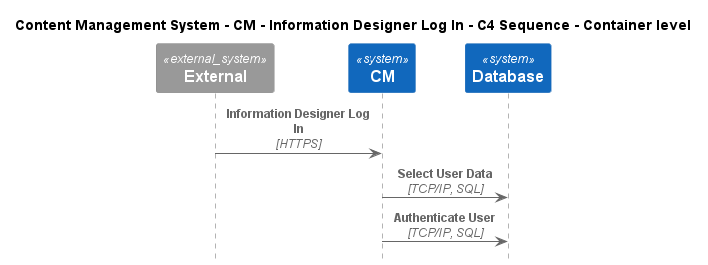

The diagram above was rendered by PlantUML. Its source (embedded in the PNG):
@startuml
!include ..\..\..\..\..\.c4s\C4_Sequence.puml

title Content Management System - CM - Information Designer Log In - C4 Sequence - Container level

System_Ext(C4InterFlow.SoftwareSystems.ExternalSystem, "External", "")
System(ContentManagementSystem.SoftwareSystems.CM, "CM", "Content Management System is used to manage the process of creating, organizing, editing, and publishing digital content.")
System(ContentManagementSystem.SoftwareSystems.Database, "Database", "Stores user registration information, data, access logs, etc.")

Rel(C4InterFlow.SoftwareSystems.ExternalSystem, ContentManagementSystem.SoftwareSystems.CM, "Information Designer Log In", "HTTPS")
Rel(ContentManagementSystem.SoftwareSystems.CM, ContentManagementSystem.SoftwareSystems.Database, "Select User Data", "TCP/IP, SQL")
Rel(ContentManagementSystem.SoftwareSystems.CM, ContentManagementSystem.SoftwareSystems.Database, "Authenticate User", "TCP/IP, SQL")


@enduml